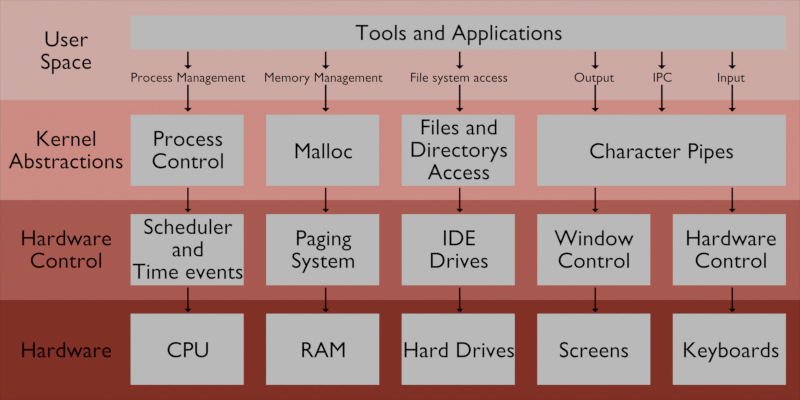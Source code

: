 # Source: Layers.blend  (saved by Blender 2.73.0; exported with 4.5.12 LTS)
import bpy
from mathutils import Matrix  # noqa: F401  (used for matrix-valued properties, if any)

bpy.ops.wm.read_factory_settings(use_empty=True)
scene = bpy.context.scene
scene.name = 'Scene'

# ---- collections
col_collection_1 = bpy.data.collections.new('Collection 1'); scene.collection.children.link(col_collection_1)
col_collection_1.hide_render = True
col_collection_1.hide_viewport = True
col_collection_10 = bpy.data.collections.new('Collection 10'); scene.collection.children.link(col_collection_10)

# ---- materials (node trees are filled in below, after node groups)
mat_aaatext = bpy.data.materials.new('AAATEXT')
mat_aaatext.alpha_threshold = 0.0
mat_aaatext.roughness = 0.5
mat_aaabase_004 = bpy.data.materials.new('AAABASE.004')
mat_aaabase_004.alpha_threshold = 0.0
mat_aaabase_004.roughness = 0.5
mat_aaabase_005 = bpy.data.materials.new('AAABASE.005')
mat_aaabase_005.alpha_threshold = 0.0
mat_aaabase_005.roughness = 0.5
mat_aaabase_006 = bpy.data.materials.new('AAABASE.006')
mat_aaabase_006.alpha_threshold = 0.0
mat_aaabase_006.roughness = 0.5
mat_aaabase_007 = bpy.data.materials.new('AAABASE.007')
mat_aaabase_007.alpha_threshold = 0.0
mat_aaabase_007.roughness = 0.5

# ---- material node trees
mat_aaatext.use_nodes = True; mat_aaatext.node_tree.nodes.clear()
_N = mat_aaatext.node_tree.nodes; _L = mat_aaatext.node_tree.links
n0 = _N.new('ShaderNodeOutputMaterial'); n0.name = 'Material Output'; n0.location = (300, 300)
n1 = _N.new('ShaderNodeBsdfDiffuse'); n1.name = 'Diffuse BSDF'; n1.location = (10, 300)
n1.inputs[0].default_value = (0.0, 0.0, 0.0, 1.0)
_L.new(n1.outputs[0], n0.inputs[0])
n0.is_active_output = True
mat_aaabase_004.use_nodes = True; mat_aaabase_004.node_tree.nodes.clear()
_N = mat_aaabase_004.node_tree.nodes; _L = mat_aaabase_004.node_tree.links
n0 = _N.new('ShaderNodeOutputMaterial'); n0.name = 'Material Output'; n0.location = (300, 300)
n1 = _N.new('ShaderNodeBsdfDiffuse'); n1.name = 'Diffuse BSDF'; n1.location = (10, 300)
n1.inputs[0].default_value = (1.0, 0.6514, 0.6105, 1.0)
_L.new(n1.outputs[0], n0.inputs[0])
n0.is_active_output = True
mat_aaabase_005.use_nodes = True; mat_aaabase_005.node_tree.nodes.clear()
_N = mat_aaabase_005.node_tree.nodes; _L = mat_aaabase_005.node_tree.links
n0 = _N.new('ShaderNodeOutputMaterial'); n0.name = 'Material Output'; n0.location = (300, 300)
n1 = _N.new('ShaderNodeBsdfDiffuse'); n1.name = 'Diffuse BSDF'; n1.location = (10, 300)
n1.inputs[0].default_value = (0.9911, 0.4287, 0.3763, 1.0)
_L.new(n1.outputs[0], n0.inputs[0])
n0.is_active_output = True
mat_aaabase_006.use_nodes = True; mat_aaabase_006.node_tree.nodes.clear()
_N = mat_aaabase_006.node_tree.nodes; _L = mat_aaabase_006.node_tree.links
n0 = _N.new('ShaderNodeOutputMaterial'); n0.name = 'Material Output'; n0.location = (300, 300)
n1 = _N.new('ShaderNodeBsdfDiffuse'); n1.name = 'Diffuse BSDF'; n1.location = (10, 300)
n1.inputs[0].default_value = (0.6445, 0.1651, 0.1301, 1.0)
_L.new(n1.outputs[0], n0.inputs[0])
n0.is_active_output = True
mat_aaabase_007.use_nodes = True; mat_aaabase_007.node_tree.nodes.clear()
_N = mat_aaabase_007.node_tree.nodes; _L = mat_aaabase_007.node_tree.links
n0 = _N.new('ShaderNodeOutputMaterial'); n0.name = 'Material Output'; n0.location = (300, 300)
n1 = _N.new('ShaderNodeBsdfDiffuse'); n1.name = 'Diffuse BSDF'; n1.location = (10, 300)
n1.inputs[0].default_value = (0.3613, 0.04817, 0.03071, 1.0)
_L.new(n1.outputs[0], n0.inputs[0])
n0.is_active_output = True

# ---- world
world_world = bpy.data.worlds.new('World'); scene.world = world_world
world_world.use_nodes = True; world_world.node_tree.nodes.clear()
_N = world_world.node_tree.nodes; _L = world_world.node_tree.links
n0 = _N.new('ShaderNodeOutputWorld'); n0.name = 'World Output'; n0.location = (300, 300)
n1 = _N.new('ShaderNodeBackground'); n1.name = 'Background'; n1.location = (10, 300)
n1.inputs[0].default_value = (1.0, 1.0, 1.0, 1.0)
n1.inputs[1].default_value = 0.0
_L.new(n1.outputs[0], n0.inputs[0])
n0.is_active_output = True
world_world.color = (0.05088, 0.05088, 0.05088)
world_world.use_sun_shadow = False
world_world.sun_shadow_jitter_overblur = 0.0
world_world.cycles.sampling_method = 'MANUAL'
world_world.cycles.sample_map_resolution = 256

# ---- cameras
cam_camera_001 = bpy.data.cameras.new('Camera.001')
cam_camera_001.type = 'ORTHO'
cam_camera_001.clip_end = 100.0
cam_camera_001.lens = 35.0
cam_camera_001.sensor_width = 32.0
cam_camera_001.sensor_height = 18.0
cam_camera_001.ortho_scale = 2.0
cam_camera_001.display_size = 2.0
cam_camera_001.dof.focus_distance = 0.0

# ---- meshes
me_wedge_024 = bpy.data.meshes.new('Wedge.024')
me_wedge_024.from_pydata([(-0.7243, -0.7243, 0.0), (0.2833, -0.7243, 0.0), (-0.7243, 0.2833, 0.0), (0.1394, -0.5804, 0.0), (-0.004589, -0.4364, 0.0), (-0.1046, -0.3364, 0.0), (-0.3364, -0.1046, 0.0), (-0.4364, -0.004589, 0.0), (-0.5804, 0.1394, 0.0), (2.73, 2.498, 0.0), (2.498, 2.73, 0.0)], [], [(0, 1, 3, 4, 5, 6, 7, 8, 2), (6, 5, 9, 10)])
me_wedge_024.materials.append(mat_aaatext)
me_wedge_024.use_remesh_preserve_volume = False
me_wedge_024.use_remesh_preserve_attributes = False
me_wedge_024.use_mirror_vertex_groups = False
me_wedge_024.update()
me_wedge_023 = bpy.data.meshes.new('Wedge.023')
me_wedge_023.from_pydata([(-0.7243, -0.7243, 0.0), (0.2833, -0.7243, 0.0), (-0.7243, 0.2833, 0.0), (0.1394, -0.5804, 0.0), (-0.004589, -0.4364, 0.0), (-0.1046, -0.3364, 0.0), (-0.3364, -0.1046, 0.0), (-0.4364, -0.004589, 0.0), (-0.5804, 0.1394, 0.0), (1.556, 1.324, 0.0), (1.324, 1.556, 0.0)], [], [(0, 1, 3, 4, 5, 6, 7, 8, 2), (6, 5, 9, 10)])
me_wedge_023.materials.append(mat_aaatext)
me_wedge_023.use_remesh_preserve_volume = False
me_wedge_023.use_remesh_preserve_attributes = False
me_wedge_023.use_mirror_vertex_groups = False
me_wedge_023.update()
me_wedge_022 = bpy.data.meshes.new('Wedge.022')
me_wedge_022.from_pydata([(-0.7243, -0.7243, 0.0), (0.2833, -0.7243, 0.0), (-0.7243, 0.2833, 0.0), (0.1394, -0.5804, 0.0), (-0.004589, -0.4364, 0.0), (-0.1046, -0.3364, 0.0), (-0.3364, -0.1046, 0.0), (-0.4364, -0.004589, 0.0), (-0.5804, 0.1394, 0.0), (1.556, 1.324, 0.0), (1.324, 1.556, 0.0)], [], [(0, 1, 3, 4, 5, 6, 7, 8, 2), (6, 5, 9, 10)])
me_wedge_022.materials.append(mat_aaatext)
me_wedge_022.use_remesh_preserve_volume = False
me_wedge_022.use_remesh_preserve_attributes = False
me_wedge_022.use_mirror_vertex_groups = False
me_wedge_022.update()
me_wedge_021 = bpy.data.meshes.new('Wedge.021')
me_wedge_021.from_pydata([(-0.7243, -0.7243, 0.0), (0.2833, -0.7243, 0.0), (-0.7243, 0.2833, 0.0), (0.1394, -0.5804, 0.0), (-0.004589, -0.4364, 0.0), (-0.1046, -0.3364, 0.0), (-0.3364, -0.1046, 0.0), (-0.4364, -0.004589, 0.0), (-0.5804, 0.1394, 0.0), (2.73, 2.498, 0.0), (2.498, 2.73, 0.0)], [], [(0, 1, 3, 4, 5, 6, 7, 8, 2), (6, 5, 9, 10)])
me_wedge_021.materials.append(mat_aaatext)
me_wedge_021.use_remesh_preserve_volume = False
me_wedge_021.use_remesh_preserve_attributes = False
me_wedge_021.use_mirror_vertex_groups = False
me_wedge_021.update()
me_wedge_020 = bpy.data.meshes.new('Wedge.020')
me_wedge_020.from_pydata([(-0.7243, -0.7243, 0.0), (0.2833, -0.7243, 0.0), (-0.7243, 0.2833, 0.0), (0.1394, -0.5804, 0.0), (-0.004589, -0.4364, 0.0), (-0.1046, -0.3364, 0.0), (-0.3364, -0.1046, 0.0), (-0.4364, -0.004589, 0.0), (-0.5804, 0.1394, 0.0), (2.73, 2.498, 0.0), (2.498, 2.73, 0.0)], [], [(0, 1, 3, 4, 5, 6, 7, 8, 2), (6, 5, 9, 10)])
me_wedge_020.materials.append(mat_aaatext)
me_wedge_020.use_remesh_preserve_volume = False
me_wedge_020.use_remesh_preserve_attributes = False
me_wedge_020.use_mirror_vertex_groups = False
me_wedge_020.update()
me_wedge_019 = bpy.data.meshes.new('Wedge.019')
me_wedge_019.from_pydata([(-0.7243, -0.7243, 0.0), (0.2833, -0.7243, 0.0), (-0.7243, 0.2833, 0.0), (0.1394, -0.5804, 0.0), (-0.004589, -0.4364, 0.0), (-0.1046, -0.3364, 0.0), (-0.3364, -0.1046, 0.0), (-0.4364, -0.004589, 0.0), (-0.5804, 0.1394, 0.0), (2.73, 2.498, 0.0), (2.498, 2.73, 0.0)], [], [(0, 1, 3, 4, 5, 6, 7, 8, 2), (6, 5, 9, 10)])
me_wedge_019.materials.append(mat_aaatext)
me_wedge_019.use_remesh_preserve_volume = False
me_wedge_019.use_remesh_preserve_attributes = False
me_wedge_019.use_mirror_vertex_groups = False
me_wedge_019.update()
me_wedge_018 = bpy.data.meshes.new('Wedge.018')
me_wedge_018.from_pydata([(-0.7243, -0.7243, 0.0), (0.2833, -0.7243, 0.0), (-0.7243, 0.2833, 0.0), (0.1394, -0.5804, 0.0), (-0.004589, -0.4364, 0.0), (-0.1046, -0.3364, 0.0), (-0.3364, -0.1046, 0.0), (-0.4364, -0.004589, 0.0), (-0.5804, 0.1394, 0.0), (2.73, 2.498, 0.0), (2.498, 2.73, 0.0)], [], [(0, 1, 3, 4, 5, 6, 7, 8, 2), (6, 5, 9, 10)])
me_wedge_018.materials.append(mat_aaatext)
me_wedge_018.use_remesh_preserve_volume = False
me_wedge_018.use_remesh_preserve_attributes = False
me_wedge_018.use_mirror_vertex_groups = False
me_wedge_018.update()
me_wedge_017 = bpy.data.meshes.new('Wedge.017')
me_wedge_017.from_pydata([(-0.7243, -0.7243, 0.0), (0.2833, -0.7243, 0.0), (-0.7243, 0.2833, 0.0), (0.1394, -0.5804, 0.0), (-0.004589, -0.4364, 0.0), (-0.1046, -0.3364, 0.0), (-0.3364, -0.1046, 0.0), (-0.4364, -0.004589, 0.0), (-0.5804, 0.1394, 0.0), (2.73, 2.498, 0.0), (2.498, 2.73, 0.0)], [], [(0, 1, 3, 4, 5, 6, 7, 8, 2), (6, 5, 9, 10)])
me_wedge_017.materials.append(mat_aaatext)
me_wedge_017.use_remesh_preserve_volume = False
me_wedge_017.use_remesh_preserve_attributes = False
me_wedge_017.use_mirror_vertex_groups = False
me_wedge_017.update()
me_wedge_016 = bpy.data.meshes.new('Wedge.016')
me_wedge_016.from_pydata([(-0.7243, -0.7243, 0.0), (0.2833, -0.7243, 0.0), (-0.7243, 0.2833, 0.0), (0.1394, -0.5804, 0.0), (-0.004589, -0.4364, 0.0), (-0.1046, -0.3364, 0.0), (-0.3364, -0.1046, 0.0), (-0.4364, -0.004589, 0.0), (-0.5804, 0.1394, 0.0), (2.73, 2.498, 0.0), (2.498, 2.73, 0.0)], [], [(0, 1, 3, 4, 5, 6, 7, 8, 2), (6, 5, 9, 10)])
me_wedge_016.materials.append(mat_aaatext)
me_wedge_016.use_remesh_preserve_volume = False
me_wedge_016.use_remesh_preserve_attributes = False
me_wedge_016.use_mirror_vertex_groups = False
me_wedge_016.update()
me_wedge_015 = bpy.data.meshes.new('Wedge.015')
me_wedge_015.from_pydata([(-0.7243, -0.7243, 0.0), (0.2833, -0.7243, 0.0), (-0.7243, 0.2833, 0.0), (0.1394, -0.5804, 0.0), (-0.004589, -0.4364, 0.0), (-0.1046, -0.3364, 0.0), (-0.3364, -0.1046, 0.0), (-0.4364, -0.004589, 0.0), (-0.5804, 0.1394, 0.0), (1.556, 1.324, 0.0), (1.324, 1.556, 0.0)], [], [(0, 1, 3, 4, 5, 6, 7, 8, 2), (6, 5, 9, 10)])
me_wedge_015.materials.append(mat_aaatext)
me_wedge_015.use_remesh_preserve_volume = False
me_wedge_015.use_remesh_preserve_attributes = False
me_wedge_015.use_mirror_vertex_groups = False
me_wedge_015.update()
me_wedge_014 = bpy.data.meshes.new('Wedge.014')
me_wedge_014.from_pydata([(-0.7243, -0.7243, 0.0), (0.2833, -0.7243, 0.0), (-0.7243, 0.2833, 0.0), (0.1394, -0.5804, 0.0), (-0.004589, -0.4364, 0.0), (-0.1046, -0.3364, 0.0), (-0.3364, -0.1046, 0.0), (-0.4364, -0.004589, 0.0), (-0.5804, 0.1394, 0.0), (1.556, 1.324, 0.0), (1.324, 1.556, 0.0)], [], [(0, 1, 3, 4, 5, 6, 7, 8, 2), (6, 5, 9, 10)])
me_wedge_014.materials.append(mat_aaatext)
me_wedge_014.use_remesh_preserve_volume = False
me_wedge_014.use_remesh_preserve_attributes = False
me_wedge_014.use_mirror_vertex_groups = False
me_wedge_014.update()
me_wedge_013 = bpy.data.meshes.new('Wedge.013')
me_wedge_013.from_pydata([(-0.7243, -0.7243, 0.0), (0.2833, -0.7243, 0.0), (-0.7243, 0.2833, 0.0), (0.1394, -0.5804, 0.0), (-0.004589, -0.4364, 0.0), (-0.1046, -0.3364, 0.0), (-0.3364, -0.1046, 0.0), (-0.4364, -0.004589, 0.0), (-0.5804, 0.1394, 0.0), (2.73, 2.498, 0.0), (2.498, 2.73, 0.0)], [], [(0, 1, 3, 4, 5, 6, 7, 8, 2), (6, 5, 9, 10)])
me_wedge_013.materials.append(mat_aaatext)
me_wedge_013.use_remesh_preserve_volume = False
me_wedge_013.use_remesh_preserve_attributes = False
me_wedge_013.use_mirror_vertex_groups = False
me_wedge_013.update()
me_wedge_012 = bpy.data.meshes.new('Wedge.012')
me_wedge_012.from_pydata([(-0.7243, -0.7243, 0.0), (0.2833, -0.7243, 0.0), (-0.7243, 0.2833, 0.0), (0.1394, -0.5804, 0.0), (-0.004589, -0.4364, 0.0), (-0.1046, -0.3364, 0.0), (-0.3364, -0.1046, 0.0), (-0.4364, -0.004589, 0.0), (-0.5804, 0.1394, 0.0), (2.73, 2.498, 0.0), (2.498, 2.73, 0.0)], [], [(0, 1, 3, 4, 5, 6, 7, 8, 2), (6, 5, 9, 10)])
me_wedge_012.materials.append(mat_aaatext)
me_wedge_012.use_remesh_preserve_volume = False
me_wedge_012.use_remesh_preserve_attributes = False
me_wedge_012.use_mirror_vertex_groups = False
me_wedge_012.update()
me_wedge_011 = bpy.data.meshes.new('Wedge.011')
me_wedge_011.from_pydata([(-0.7243, -0.7243, 0.0), (0.2833, -0.7243, 0.0), (-0.7243, 0.2833, 0.0), (0.1394, -0.5804, 0.0), (-0.004589, -0.4364, 0.0), (-0.1046, -0.3364, 0.0), (-0.3364, -0.1046, 0.0), (-0.4364, -0.004589, 0.0), (-0.5804, 0.1394, 0.0), (2.73, 2.498, 0.0), (2.498, 2.73, 0.0)], [], [(0, 1, 3, 4, 5, 6, 7, 8, 2), (6, 5, 9, 10)])
me_wedge_011.materials.append(mat_aaatext)
me_wedge_011.use_remesh_preserve_volume = False
me_wedge_011.use_remesh_preserve_attributes = False
me_wedge_011.use_mirror_vertex_groups = False
me_wedge_011.update()
me_wedge_010 = bpy.data.meshes.new('Wedge.010')
me_wedge_010.from_pydata([(-0.7243, -0.7243, 0.0), (0.2833, -0.7243, 0.0), (-0.7243, 0.2833, 0.0), (0.1394, -0.5804, 0.0), (-0.004589, -0.4364, 0.0), (-0.1046, -0.3364, 0.0), (-0.3364, -0.1046, 0.0), (-0.4364, -0.004589, 0.0), (-0.5804, 0.1394, 0.0), (2.73, 2.498, 0.0), (2.498, 2.73, 0.0)], [], [(0, 1, 3, 4, 5, 6, 7, 8, 2), (6, 5, 9, 10)])
me_wedge_010.materials.append(mat_aaatext)
me_wedge_010.use_remesh_preserve_volume = False
me_wedge_010.use_remesh_preserve_attributes = False
me_wedge_010.use_mirror_vertex_groups = False
me_wedge_010.update()
me_wedge_009 = bpy.data.meshes.new('Wedge.009')
me_wedge_009.from_pydata([(-0.7243, -0.7243, 0.0), (0.2833, -0.7243, 0.0), (-0.7243, 0.2833, 0.0), (0.1394, -0.5804, 0.0), (-0.004589, -0.4364, 0.0), (-0.1046, -0.3364, 0.0), (-0.3364, -0.1046, 0.0), (-0.4364, -0.004589, 0.0), (-0.5804, 0.1394, 0.0), (2.73, 2.498, 0.0), (2.498, 2.73, 0.0)], [], [(0, 1, 3, 4, 5, 6, 7, 8, 2), (6, 5, 9, 10)])
me_wedge_009.materials.append(mat_aaatext)
me_wedge_009.use_remesh_preserve_volume = False
me_wedge_009.use_remesh_preserve_attributes = False
me_wedge_009.use_mirror_vertex_groups = False
me_wedge_009.update()
me_wedge_008 = bpy.data.meshes.new('Wedge.008')
me_wedge_008.from_pydata([(-0.7243, -0.7243, 0.0), (0.2833, -0.7243, 0.0), (-0.7243, 0.2833, 0.0), (0.1394, -0.5804, 0.0), (-0.004589, -0.4364, 0.0), (-0.1046, -0.3364, 0.0), (-0.3364, -0.1046, 0.0), (-0.4364, -0.004589, 0.0), (-0.5804, 0.1394, 0.0), (2.73, 2.498, 0.0), (2.498, 2.73, 0.0)], [], [(0, 1, 3, 4, 5, 6, 7, 8, 2), (6, 5, 9, 10)])
me_wedge_008.materials.append(mat_aaatext)
me_wedge_008.use_remesh_preserve_volume = False
me_wedge_008.use_remesh_preserve_attributes = False
me_wedge_008.use_mirror_vertex_groups = False
me_wedge_008.update()
me_wedge_007 = bpy.data.meshes.new('Wedge.007')
me_wedge_007.from_pydata([(-0.7243, -0.7243, 0.0), (0.2833, -0.7243, 0.0), (-0.7243, 0.2833, 0.0), (0.1394, -0.5804, 0.0), (-0.004589, -0.4364, 0.0), (-0.1046, -0.3364, 0.0), (-0.3364, -0.1046, 0.0), (-0.4364, -0.004589, 0.0), (-0.5804, 0.1394, 0.0), (1.556, 1.324, 0.0), (1.324, 1.556, 0.0)], [], [(0, 1, 3, 4, 5, 6, 7, 8, 2), (6, 5, 9, 10)])
me_wedge_007.materials.append(mat_aaatext)
me_wedge_007.use_remesh_preserve_volume = False
me_wedge_007.use_remesh_preserve_attributes = False
me_wedge_007.use_mirror_vertex_groups = False
me_wedge_007.update()
me_wedge_006 = bpy.data.meshes.new('Wedge.006')
me_wedge_006.from_pydata([(-0.7243, -0.7243, 0.0), (0.2833, -0.7243, 0.0), (-0.7243, 0.2833, 0.0), (0.1394, -0.5804, 0.0), (-0.004589, -0.4364, 0.0), (-0.1046, -0.3364, 0.0), (-0.3364, -0.1046, 0.0), (-0.4364, -0.004589, 0.0), (-0.5804, 0.1394, 0.0), (1.556, 1.324, 0.0), (1.324, 1.556, 0.0)], [], [(0, 1, 3, 4, 5, 6, 7, 8, 2), (6, 5, 9, 10)])
me_wedge_006.materials.append(mat_aaatext)
me_wedge_006.use_remesh_preserve_volume = False
me_wedge_006.use_remesh_preserve_attributes = False
me_wedge_006.use_mirror_vertex_groups = False
me_wedge_006.update()
me_wedge_005 = bpy.data.meshes.new('Wedge.005')
me_wedge_005.from_pydata([(-0.7243, -0.7243, 0.0), (0.2833, -0.7243, 0.0), (-0.7243, 0.2833, 0.0), (0.1394, -0.5804, 0.0), (-0.004589, -0.4364, 0.0), (-0.1046, -0.3364, 0.0), (-0.3364, -0.1046, 0.0), (-0.4364, -0.004589, 0.0), (-0.5804, 0.1394, 0.0), (2.73, 2.498, 0.0), (2.498, 2.73, 0.0)], [], [(0, 1, 3, 4, 5, 6, 7, 8, 2), (6, 5, 9, 10)])
me_wedge_005.materials.append(mat_aaatext)
me_wedge_005.use_remesh_preserve_volume = False
me_wedge_005.use_remesh_preserve_attributes = False
me_wedge_005.use_mirror_vertex_groups = False
me_wedge_005.update()
me_wedge_004 = bpy.data.meshes.new('Wedge.004')
me_wedge_004.from_pydata([(-0.7243, -0.7243, 0.0), (0.2833, -0.7243, 0.0), (-0.7243, 0.2833, 0.0), (0.1394, -0.5804, 0.0), (-0.004589, -0.4364, 0.0), (-0.1046, -0.3364, 0.0), (-0.3364, -0.1046, 0.0), (-0.4364, -0.004589, 0.0), (-0.5804, 0.1394, 0.0), (2.73, 2.498, 0.0), (2.498, 2.73, 0.0)], [], [(0, 1, 3, 4, 5, 6, 7, 8, 2), (6, 5, 9, 10)])
me_wedge_004.materials.append(mat_aaatext)
me_wedge_004.use_remesh_preserve_volume = False
me_wedge_004.use_remesh_preserve_attributes = False
me_wedge_004.use_mirror_vertex_groups = False
me_wedge_004.update()
me_wedge_002 = bpy.data.meshes.new('Wedge.002')
me_wedge_002.from_pydata([(-0.7243, -0.7243, 0.0), (0.2833, -0.7243, 0.0), (-0.7243, 0.2833, 0.0), (0.1394, -0.5804, 0.0), (-0.004589, -0.4364, 0.0), (-0.1046, -0.3364, 0.0), (-0.3364, -0.1046, 0.0), (-0.4364, -0.004589, 0.0), (-0.5804, 0.1394, 0.0), (2.73, 2.498, 0.0), (2.498, 2.73, 0.0)], [], [(0, 1, 3, 4, 5, 6, 7, 8, 2), (6, 5, 9, 10)])
me_wedge_002.materials.append(mat_aaatext)
me_wedge_002.use_remesh_preserve_volume = False
me_wedge_002.use_remesh_preserve_attributes = False
me_wedge_002.use_mirror_vertex_groups = False
me_wedge_002.update()
me_plane_003 = bpy.data.meshes.new('Plane.003')
me_plane_003.from_pydata([(-5.8, -5.2, 0.0), (-3.8, -5.2, 0.0), (-5.8, -3.2, 0.0), (-3.8, -3.2, 0.0), (-5.8, -2.4, 0.0), (-3.8, -2.4, 0.0), (-5.8, -0.4, 0.0), (-3.8, -0.4, 0.0), (-5.8, 0.4, 0.0), (-3.8, 0.4, 0.0), (-5.8, 2.4, 0.0), (-3.8, 2.4, 0.0), (-5.8, 4.237, 0.0), (-3.8, 4.237, 0.0), (-5.8, 5.2, 0.0), (-3.8, 5.2, 0.0), (-3.4, -5.2, 0.0), (-1.4, -5.2, 0.0), (-3.4, -3.2, 0.0), (-1.4, -3.2, 0.0), (-3.4, -2.4, 0.0), (-1.4, -2.4, 0.0), (-3.4, -0.4, 0.0), (-1.4, -0.4, 0.0), (-3.4, 0.4, 0.0), (-1.4, 0.4, 0.0), (-3.4, 2.4, 0.0), (-1.4, 2.4, 0.0), (-3.4, 4.237, 0.0), (-1.4, 4.237, 0.0), (-3.4, 5.2, 0.0), (-1.4, 5.2, 0.0), (-1.0, -5.2, 0.0), (1.0, -5.2, 0.0), (-1.0, -3.2, 0.0), (1.0, -3.2, 0.0), (-1.0, -2.4, 0.0), (1.0, -2.4, 0.0), (-1.0, -0.4, 0.0), (1.0, -0.4, 0.0), (-1.0, 0.4, 0.0), (1.0, 0.4, 0.0), (-1.0, 2.4, 0.0), (1.0, 2.4, 0.0), (-1.0, 4.237, 0.0), (1.0, 4.237, 0.0), (-1.0, 5.2, 0.0), (1.0, 5.2, 0.0), (1.4, -5.2, 0.0), (3.4, -5.2, 0.0), (1.4, -3.2, 0.0), (3.4, -3.2, 0.0), (1.4, -2.4, 0.0), (3.4, -2.4, 0.0), (1.4, -0.4, 0.0), (3.4, -0.4, 0.0), (1.4, 0.4, 0.0), (3.4, 0.4, 0.0), (1.4, 2.4, 0.0), (3.4, 2.4, 0.0), (1.4, 4.237, 0.0), (3.4, 4.237, 0.0), (1.4, 5.2, 0.0), (3.4, 5.2, 0.0), (3.8, -5.2, 0.0), (5.8, -5.2, 0.0), (3.8, -3.2, 0.0), (5.8, -3.2, 0.0), (3.8, -2.4, 0.0), (5.8, -2.4, 0.0), (3.8, -0.4, 0.0), (5.8, -0.4, 0.0), (3.8, 0.4, 0.0), (5.8, 0.4, 0.0), (3.8, 2.4, 0.0), (5.8, 2.4, 0.0), (3.8, 4.237, 0.0), (5.8, 4.237, 0.0), (3.8, 5.2, 0.0), (5.8, 5.2, 0.0)], [], [(0, 1, 3, 2), (4, 5, 7, 6), (8, 9, 11, 10), (12, 13, 15, 14), (16, 17, 19, 18), (20, 21, 23, 22), (24, 25, 27, 26), (28, 29, 31, 30), (32, 33, 35, 34), (36, 37, 39, 38), (40, 41, 43, 42), (44, 45, 47, 46), (48, 49, 51, 50), (52, 53, 55, 54), (56, 57, 59, 58), (60, 61, 63, 62), (64, 65, 67, 66), (68, 69, 71, 70), (72, 73, 75, 74), (76, 77, 79, 78), (13, 28, 30, 15), (29, 44, 46, 31), (45, 60, 62, 47), (61, 76, 78, 63), (57, 72, 74, 59)])
me_plane_003.use_remesh_preserve_volume = False
me_plane_003.use_remesh_preserve_attributes = False
me_plane_003.use_mirror_vertex_groups = False
me_plane_003.update()
me_plane_001 = bpy.data.meshes.new('Plane.001')
me_plane_001.from_pydata([(-1.0, -1.0, 0.0), (1.0, -1.0, 0.0), (-1.0, 1.0, 0.0), (1.0, 1.0, 0.0), (-1.0, 0.5, 0.0), (-1.0, 0.0, 0.0), (-1.0, -0.5, 0.0), (-0.5, -1.0, 0.0), (0.0, -1.0, 0.0), (0.5, -1.0, 0.0), (1.0, -0.5, 0.0), (1.0, 0.0, 0.0), (1.0, 0.5, 0.0), (0.5, 1.0, 0.0), (0.0, 1.0, 0.0), (-0.5, 1.0, 0.0), (-0.5, -0.5, 0.0), (-0.5, 0.0, 0.0), (-0.5, 0.5, 0.0), (0.0, -0.5, 0.0), (0.0, 0.0, 0.0), (0.0, 0.5, 0.0), (0.5, -0.5, 0.0), (0.5, 0.0, 0.0), (0.5, 0.5, 0.0)], [], [(24, 12, 3, 13), (4, 18, 15, 2), (18, 21, 14, 15), (21, 24, 13, 14), (0, 7, 16, 6), (6, 16, 17, 5), (5, 17, 18, 4), (7, 8, 19, 16), (16, 19, 20, 17), (17, 20, 21, 18), (8, 9, 22, 19), (19, 22, 23, 20), (20, 23, 24, 21), (9, 1, 10, 22), (22, 10, 11, 23), (23, 11, 12, 24)])
me_plane_001.polygons.foreach_set('material_index', [0, 0, 0, 0, 3, 2, 1, 3, 2, 1, 3, 2, 1, 3, 2, 1])
me_plane_001.materials.append(mat_aaabase_004)
me_plane_001.materials.append(mat_aaabase_005)
me_plane_001.materials.append(mat_aaabase_006)
me_plane_001.materials.append(mat_aaabase_007)
me_plane_001.use_remesh_preserve_volume = False
me_plane_001.use_remesh_preserve_attributes = False
me_plane_001.use_mirror_vertex_groups = False
me_plane_001.update()

# ---- curves / text
txt_text_031 = bpy.data.curves.new('Text.031', 'FONT')
txt_text_031.dimensions = '2D'
txt_text_031.body = 'IPC'
txt_text_031.materials.append(mat_aaatext)
txt_text_031.use_path_clamp = True
txt_text_031.bevel_resolution = 0
txt_text_031.align_x = 'CENTER'
txt_text_030 = bpy.data.curves.new('Text.030', 'FONT')
txt_text_030.dimensions = '2D'
txt_text_030.body = 'Process Management'
txt_text_030.materials.append(mat_aaatext)
txt_text_030.use_path_clamp = True
txt_text_030.bevel_resolution = 0
txt_text_030.align_x = 'CENTER'
txt_text_029 = bpy.data.curves.new('Text.029', 'FONT')
txt_text_029.dimensions = '2D'
txt_text_029.body = 'Memory Management'
txt_text_029.materials.append(mat_aaatext)
txt_text_029.use_path_clamp = True
txt_text_029.bevel_resolution = 0
txt_text_029.align_x = 'CENTER'
txt_text_028 = bpy.data.curves.new('Text.028', 'FONT')
txt_text_028.dimensions = '2D'
txt_text_028.body = 'File system access'
txt_text_028.materials.append(mat_aaatext)
txt_text_028.use_path_clamp = True
txt_text_028.bevel_resolution = 0
txt_text_028.align_x = 'CENTER'
txt_text_027 = bpy.data.curves.new('Text.027', 'FONT')
txt_text_027.dimensions = '2D'
txt_text_027.body = 'Output'
txt_text_027.materials.append(mat_aaatext)
txt_text_027.use_path_clamp = True
txt_text_027.bevel_resolution = 0
txt_text_027.align_x = 'CENTER'
txt_text_026 = bpy.data.curves.new('Text.026', 'FONT')
txt_text_026.dimensions = '2D'
txt_text_026.body = 'Input'
txt_text_026.materials.append(mat_aaatext)
txt_text_026.use_path_clamp = True
txt_text_026.bevel_resolution = 0
txt_text_026.align_x = 'CENTER'
txt_text_025 = bpy.data.curves.new('Text.025', 'FONT')
txt_text_025.dimensions = '2D'
txt_text_025.body = 'Character Pipes'
txt_text_025.materials.append(mat_aaatext)
txt_text_025.use_path_clamp = True
txt_text_025.bevel_resolution = 0
txt_text_025.align_x = 'CENTER'
txt_text_024 = bpy.data.curves.new('Text.024', 'FONT')
txt_text_024.dimensions = '2D'
txt_text_024.body = 'Hardware\nControl'
txt_text_024.materials.append(mat_aaatext)
txt_text_024.use_path_clamp = True
txt_text_024.bevel_resolution = 0
txt_text_024.align_x = 'CENTER'
txt_text_023 = bpy.data.curves.new('Text.023', 'FONT')
txt_text_023.dimensions = '2D'
txt_text_023.body = 'Keyboards'
txt_text_023.materials.append(mat_aaatext)
txt_text_023.use_path_clamp = True
txt_text_023.bevel_resolution = 0
txt_text_023.align_x = 'CENTER'
txt_text_020 = bpy.data.curves.new('Text.020', 'FONT')
txt_text_020.dimensions = '2D'
txt_text_020.body = 'Screens'
txt_text_020.materials.append(mat_aaatext)
txt_text_020.use_path_clamp = True
txt_text_020.bevel_resolution = 0
txt_text_020.align_x = 'CENTER'
txt_text_019 = bpy.data.curves.new('Text.019', 'FONT')
txt_text_019.dimensions = '2D'
txt_text_019.body = 'Window\nControl'
txt_text_019.materials.append(mat_aaatext)
txt_text_019.use_path_clamp = True
txt_text_019.bevel_resolution = 0
txt_text_019.align_x = 'CENTER'
txt_text_017 = bpy.data.curves.new('Text.017', 'FONT')
txt_text_017.dimensions = '2D'
txt_text_017.body = 'Files and\nDirectorys\nAccess'
txt_text_017.materials.append(mat_aaatext)
txt_text_017.use_path_clamp = True
txt_text_017.bevel_resolution = 0
txt_text_017.align_x = 'CENTER'
txt_text_016 = bpy.data.curves.new('Text.016', 'FONT')
txt_text_016.dimensions = '2D'
txt_text_016.body = 'IDE\nDrives'
txt_text_016.materials.append(mat_aaatext)
txt_text_016.use_path_clamp = True
txt_text_016.bevel_resolution = 0
txt_text_016.align_x = 'CENTER'
txt_text_015 = bpy.data.curves.new('Text.015', 'FONT')
txt_text_015.dimensions = '2D'
txt_text_015.body = 'Hard Drives'
txt_text_015.materials.append(mat_aaatext)
txt_text_015.use_path_clamp = True
txt_text_015.bevel_resolution = 0
txt_text_015.align_x = 'CENTER'
txt_text_014 = bpy.data.curves.new('Text.014', 'FONT')
txt_text_014.dimensions = '2D'
txt_text_014.body = 'Tools and Applications'
txt_text_014.materials.append(mat_aaatext)
txt_text_014.use_path_clamp = True
txt_text_014.bevel_resolution = 0
txt_text_014.align_x = 'CENTER'
txt_text_012 = bpy.data.curves.new('Text.012', 'FONT')
txt_text_012.dimensions = '2D'
txt_text_012.body = 'RAM'
txt_text_012.materials.append(mat_aaatext)
txt_text_012.use_path_clamp = True
txt_text_012.bevel_resolution = 0
txt_text_012.align_x = 'CENTER'
txt_text_011 = bpy.data.curves.new('Text.011', 'FONT')
txt_text_011.dimensions = '2D'
txt_text_011.body = 'Paging\nSystem'
txt_text_011.materials.append(mat_aaatext)
txt_text_011.use_path_clamp = True
txt_text_011.bevel_resolution = 0
txt_text_011.align_x = 'CENTER'
txt_text_010 = bpy.data.curves.new('Text.010', 'FONT')
txt_text_010.dimensions = '2D'
txt_text_010.body = 'Malloc'
txt_text_010.materials.append(mat_aaatext)
txt_text_010.use_path_clamp = True
txt_text_010.bevel_resolution = 0
txt_text_010.align_x = 'CENTER'
txt_text_009 = bpy.data.curves.new('Text.009', 'FONT')
txt_text_009.dimensions = '2D'
txt_text_009.body = 'Process\nControl'
txt_text_009.materials.append(mat_aaatext)
txt_text_009.use_path_clamp = True
txt_text_009.bevel_resolution = 0
txt_text_009.align_x = 'CENTER'
txt_text_008 = bpy.data.curves.new('Text.008', 'FONT')
txt_text_008.dimensions = '2D'
txt_text_008.body = 'Scheduler\nand\nTime events'
txt_text_008.materials.append(mat_aaatext)
txt_text_008.use_path_clamp = True
txt_text_008.bevel_resolution = 0
txt_text_008.align_x = 'CENTER'
txt_text_007 = bpy.data.curves.new('Text.007', 'FONT')
txt_text_007.dimensions = '2D'
txt_text_007.body = 'CPU'
txt_text_007.materials.append(mat_aaatext)
txt_text_007.use_path_clamp = True
txt_text_007.bevel_resolution = 0
txt_text_007.align_x = 'CENTER'
txt_text_005 = bpy.data.curves.new('Text.005', 'FONT')
txt_text_005.dimensions = '2D'
txt_text_005.body = 'User\nSpace'
txt_text_005.materials.append(mat_aaatext)
txt_text_005.use_path_clamp = True
txt_text_005.bevel_resolution = 0
txt_text_005.align_x = 'CENTER'
txt_text_004 = bpy.data.curves.new('Text.004', 'FONT')
txt_text_004.dimensions = '2D'
txt_text_004.body = 'Hardware'
txt_text_004.materials.append(mat_aaatext)
txt_text_004.use_path_clamp = True
txt_text_004.bevel_resolution = 0
txt_text_004.align_x = 'CENTER'
txt_text_003 = bpy.data.curves.new('Text.003', 'FONT')
txt_text_003.dimensions = '2D'
txt_text_003.body = 'Hardware\nControl'
txt_text_003.materials.append(mat_aaatext)
txt_text_003.use_path_clamp = True
txt_text_003.bevel_resolution = 0
txt_text_003.align_x = 'CENTER'
txt_text = bpy.data.curves.new('Text', 'FONT')
txt_text.dimensions = '2D'
txt_text.body = 'Kernel\nAbstractions'
txt_text.materials.append(mat_aaatext)
txt_text.use_path_clamp = True
txt_text.bevel_resolution = 0
txt_text.align_x = 'CENTER'

# ---- objects
ob_camera = bpy.data.objects.new('Camera', cam_camera_001)
ob_wedge_021 = bpy.data.objects.new('Wedge.021', me_wedge_024)
ob_wedge_020 = bpy.data.objects.new('Wedge.020', me_wedge_023)
ob_wedge_019 = bpy.data.objects.new('Wedge.019', me_wedge_022)
ob_wedge_018 = bpy.data.objects.new('Wedge.018', me_wedge_021)
ob_wedge_017 = bpy.data.objects.new('Wedge.017', me_wedge_020)
ob_wedge_016 = bpy.data.objects.new('Wedge.016', me_wedge_019)
ob_wedge_015 = bpy.data.objects.new('Wedge.015', me_wedge_018)
ob_wedge_014 = bpy.data.objects.new('Wedge.014', me_wedge_017)
ob_wedge_013 = bpy.data.objects.new('Wedge.013', me_wedge_016)
ob_wedge_012 = bpy.data.objects.new('Wedge.012', me_wedge_015)
ob_wedge_011 = bpy.data.objects.new('Wedge.011', me_wedge_014)
ob_wedge_010 = bpy.data.objects.new('Wedge.010', me_wedge_013)
ob_wedge_009 = bpy.data.objects.new('Wedge.009', me_wedge_012)
ob_wedge_008 = bpy.data.objects.new('Wedge.008', me_wedge_011)
ob_wedge_007 = bpy.data.objects.new('Wedge.007', me_wedge_010)
ob_wedge_006 = bpy.data.objects.new('Wedge.006', me_wedge_009)
ob_wedge_005 = bpy.data.objects.new('Wedge.005', me_wedge_008)
ob_wedge_004 = bpy.data.objects.new('Wedge.004', me_wedge_007)
ob_wedge_003 = bpy.data.objects.new('Wedge.003', me_wedge_006)
ob_wedge_001 = bpy.data.objects.new('Wedge.001', me_wedge_005)
ob_wedge_000 = bpy.data.objects.new('Wedge.000', me_wedge_004)
ob_wedge_002 = bpy.data.objects.new('Wedge.002', me_wedge_002)
ob_text_024 = bpy.data.objects.new('Text.024', txt_text_031)
ob_text_020 = bpy.data.objects.new('Text.020', txt_text_030)
ob_text_019 = bpy.data.objects.new('Text.019', txt_text_029)
ob_text_016 = bpy.data.objects.new('Text.016', txt_text_028)
ob_text_011 = bpy.data.objects.new('Text.011', txt_text_027)
ob_text_004 = bpy.data.objects.new('Text.004', txt_text_026)
ob_text_023 = bpy.data.objects.new('Text.023', txt_text_025)
ob_text_022 = bpy.data.objects.new('Text.022', txt_text_024)
ob_text_021 = bpy.data.objects.new('Text.021', txt_text_023)
ob_text_018 = bpy.data.objects.new('Text.018', txt_text_020)
ob_text_017 = bpy.data.objects.new('Text.017', txt_text_019)
ob_text_015 = bpy.data.objects.new('Text.015', txt_text_017)
ob_text_014 = bpy.data.objects.new('Text.014', txt_text_016)
ob_text_013 = bpy.data.objects.new('Text.013', txt_text_015)
ob_text_012 = bpy.data.objects.new('Text.012', txt_text_014)
ob_text_010 = bpy.data.objects.new('Text.010', txt_text_012)
ob_text_009 = bpy.data.objects.new('Text.009', txt_text_011)
ob_text_008 = bpy.data.objects.new('Text.008', txt_text_010)
ob_text_007 = bpy.data.objects.new('Text.007', txt_text_009)
ob_text_006 = bpy.data.objects.new('Text.006', txt_text_008)
ob_text_005 = bpy.data.objects.new('Text.005', txt_text_007)
ob_text_003 = bpy.data.objects.new('Text.003', txt_text_005)
ob_text_002 = bpy.data.objects.new('Text.002', txt_text_004)
ob_text_001 = bpy.data.objects.new('Text.001', txt_text_003)
ob_text = bpy.data.objects.new('Text', txt_text)
ob_plane_001 = bpy.data.objects.new('Plane.001', me_plane_003)
ob_plane = bpy.data.objects.new('Plane', me_plane_001)

# ---- transforms, parenting, visibility, modifiers, constraints
ob_camera.location = (0.0, 0.0, 87.87)
ob_camera.lineart.crease_threshold = 0.0
ob_wedge_021.location = (0.6546, 0.235, 3.675)
ob_wedge_021.rotation_euler = (0.0, -0.0, 0.7854)
ob_wedge_021.scale = (0.01447, 0.01447, 0.01447)
ob_wedge_021.lineart.crease_threshold = 0.0
ob_wedge_020.location = (0.6546, 0.3416, 3.675)
ob_wedge_020.rotation_euler = (0.0, -0.0, 0.7854)
ob_wedge_020.scale = (0.01447, 0.01447, 0.01447)
ob_wedge_020.lineart.crease_threshold = 0.0
ob_wedge_019.location = (0.8306, 0.3416, 3.675)
ob_wedge_019.rotation_euler = (0.0, -0.0, 0.7854)
ob_wedge_019.scale = (0.01447, 0.01447, 0.01447)
ob_wedge_019.lineart.crease_threshold = 0.0
ob_wedge_018.location = (0.8306, -0.2675, 3.675)
ob_wedge_018.rotation_euler = (0.0, -0.0, 0.7854)
ob_wedge_018.scale = (0.01322, 0.01322, 0.01322)
ob_wedge_018.lineart.crease_threshold = 0.0
ob_wedge_017.location = (0.8306, -0.01783, 3.675)
ob_wedge_017.rotation_euler = (0.0, -0.0, 0.7854)
ob_wedge_017.scale = (0.01322, 0.01322, 0.01322)
ob_wedge_017.lineart.crease_threshold = 0.0
ob_wedge_016.location = (0.8306, 0.235, 3.675)
ob_wedge_016.rotation_euler = (0.0, -0.0, 0.7854)
ob_wedge_016.scale = (0.01447, 0.01447, 0.01447)
ob_wedge_016.lineart.crease_threshold = 0.0
ob_wedge_015.location = (0.4881, 0.235, 3.675)
ob_wedge_015.rotation_euler = (0.0, -0.0, 0.7854)
ob_wedge_015.scale = (0.01447, 0.01447, 0.01447)
ob_wedge_015.lineart.crease_threshold = 0.0
ob_wedge_014.location = (0.4881, -0.01783, 3.675)
ob_wedge_014.rotation_euler = (0.0, -0.0, 0.7854)
ob_wedge_014.scale = (0.01322, 0.01322, 0.01322)
ob_wedge_014.lineart.crease_threshold = 0.0
ob_wedge_013.location = (0.4881, -0.2675, 3.675)
ob_wedge_013.rotation_euler = (0.0, -0.0, 0.7854)
ob_wedge_013.scale = (0.01322, 0.01322, 0.01322)
ob_wedge_013.lineart.crease_threshold = 0.0
ob_wedge_012.location = (0.4881, 0.3416, 3.675)
ob_wedge_012.rotation_euler = (0.0, -0.0, 0.7854)
ob_wedge_012.scale = (0.01447, 0.01447, 0.01447)
ob_wedge_012.lineart.crease_threshold = 0.0
ob_wedge_011.location = (0.1493, 0.3416, 3.675)
ob_wedge_011.rotation_euler = (0.0, -0.0, 0.7854)
ob_wedge_011.scale = (0.01447, 0.01447, 0.01447)
ob_wedge_011.lineart.crease_threshold = 0.0
ob_wedge_010.location = (0.1493, -0.2675, 3.675)
ob_wedge_010.rotation_euler = (0.0, -0.0, 0.7854)
ob_wedge_010.scale = (0.01322, 0.01322, 0.01322)
ob_wedge_010.lineart.crease_threshold = 0.0
ob_wedge_009.location = (0.1493, -0.01783, 3.675)
ob_wedge_009.rotation_euler = (0.0, -0.0, 0.7854)
ob_wedge_009.scale = (0.01322, 0.01322, 0.01322)
ob_wedge_009.lineart.crease_threshold = 0.0
ob_wedge_008.location = (0.1493, 0.235, 3.675)
ob_wedge_008.rotation_euler = (0.0, -0.0, 0.7854)
ob_wedge_008.scale = (0.01447, 0.01447, 0.01447)
ob_wedge_008.lineart.crease_threshold = 0.0
ob_wedge_007.location = (-0.1858, 0.235, 3.675)
ob_wedge_007.rotation_euler = (0.0, -0.0, 0.7854)
ob_wedge_007.scale = (0.01447, 0.01447, 0.01447)
ob_wedge_007.lineart.crease_threshold = 0.0
ob_wedge_006.location = (-0.1858, -0.01783, 3.675)
ob_wedge_006.rotation_euler = (0.0, -0.0, 0.7854)
ob_wedge_006.scale = (0.01322, 0.01322, 0.01322)
ob_wedge_006.lineart.crease_threshold = 0.0
ob_wedge_005.location = (-0.1858, -0.2675, 3.675)
ob_wedge_005.rotation_euler = (0.0, -0.0, 0.7854)
ob_wedge_005.scale = (0.01322, 0.01322, 0.01322)
ob_wedge_005.lineart.crease_threshold = 0.0
ob_wedge_004.location = (-0.1858, 0.3416, 3.675)
ob_wedge_004.rotation_euler = (0.0, -0.0, 0.7854)
ob_wedge_004.scale = (0.01447, 0.01447, 0.01447)
ob_wedge_004.lineart.crease_threshold = 0.0
ob_wedge_003.location = (-0.5302, 0.3416, 3.675)
ob_wedge_003.rotation_euler = (0.0, -0.0, 0.7854)
ob_wedge_003.scale = (0.01447, 0.01447, 0.01447)
ob_wedge_003.lineart.crease_threshold = 0.0
ob_wedge_001.location = (-0.5302, -0.2675, 3.675)
ob_wedge_001.rotation_euler = (0.0, -0.0, 0.7854)
ob_wedge_001.scale = (0.01322, 0.01322, 0.01322)
ob_wedge_001.lineart.crease_threshold = 0.0
ob_wedge_000.location = (-0.5302, -0.01783, 3.675)
ob_wedge_000.rotation_euler = (0.0, -0.0, 0.7854)
ob_wedge_000.scale = (0.01322, 0.01322, 0.01322)
ob_wedge_000.lineart.crease_threshold = 0.0
ob_wedge_002.location = (-0.5302, 0.235, 3.675)
ob_wedge_002.rotation_euler = (0.0, -0.0, 0.7854)
ob_wedge_002.scale = (0.01447, 0.01447, 0.01447)
ob_wedge_002.lineart.crease_threshold = 0.0
ob_text_024.location = (0.6561, 0.2955, 2.675)
ob_text_024.scale = (0.0336, 0.0336, 0.0336)
ob_text_024.lineart.crease_threshold = 0.0
ob_text_020.location = (-0.5302, 0.2955, 2.675)
ob_text_020.scale = (0.0336, 0.0336, 0.0336)
ob_text_020.lineart.crease_threshold = 0.0
ob_text_019.location = (-0.1917, 0.2955, 2.675)
ob_text_019.scale = (0.0336, 0.0336, 0.0336)
ob_text_019.lineart.crease_threshold = 0.0
ob_text_016.location = (0.1472, 0.2955, 2.675)
ob_text_016.scale = (0.0336, 0.0336, 0.0336)
ob_text_016.lineart.crease_threshold = 0.0
ob_text_011.location = (0.4849, 0.2955, 2.675)
ob_text_011.scale = (0.0336, 0.0336, 0.0336)
ob_text_011.lineart.crease_threshold = 0.0
ob_text_004.location = (0.8273, 0.2955, 2.675)
ob_text_004.scale = (0.0336, 0.0336, 0.0336)
ob_text_004.lineart.crease_threshold = 0.0
ob_text_023.location = (0.6538, 0.104, 2.675)
ob_text_023.scale = (0.056, 0.056, 0.056)
ob_text_023.lineart.crease_threshold = 0.0
ob_text_022.location = (0.8273, -0.1137, 2.675)
ob_text_022.scale = (0.056, 0.056, 0.056)
ob_text_022.lineart.crease_threshold = 0.0
ob_text_021.location = (0.8273, -0.3934, 2.675)
ob_text_021.scale = (0.056, 0.056, 0.056)
ob_text_021.lineart.crease_threshold = 0.0
ob_text_018.location = (0.4849, -0.3934, 2.675)
ob_text_018.scale = (0.056, 0.056, 0.056)
ob_text_018.lineart.crease_threshold = 0.0
ob_text_017.location = (0.4849, -0.1137, 2.675)
ob_text_017.scale = (0.056, 0.056, 0.056)
ob_text_017.lineart.crease_threshold = 0.0
ob_text_015.location = (0.1472, 0.1636, 2.675)
ob_text_015.scale = (0.056, 0.056, 0.056)
ob_text_015.lineart.crease_threshold = 0.0
ob_text_014.location = (0.1472, -0.1137, 2.675)
ob_text_014.scale = (0.056, 0.056, 0.056)
ob_text_014.lineart.crease_threshold = 0.0
ob_text_013.location = (0.1472, -0.3934, 2.675)
ob_text_013.scale = (0.056, 0.056, 0.056)
ob_text_013.lineart.crease_threshold = 0.0
ob_text_012.location = (0.1472, 0.3999, 2.675)
ob_text_012.scale = (0.056, 0.056, 0.056)
ob_text_012.lineart.crease_threshold = 0.0
ob_text_010.location = (-0.1917, -0.3934, 2.675)
ob_text_010.scale = (0.056, 0.056, 0.056)
ob_text_010.lineart.crease_threshold = 0.0
ob_text_009.location = (-0.1917, -0.1137, 2.675)
ob_text_009.scale = (0.056, 0.056, 0.056)
ob_text_009.lineart.crease_threshold = 0.0
ob_text_008.location = (-0.1917, 0.104, 2.675)
ob_text_008.scale = (0.056, 0.056, 0.056)
ob_text_008.lineart.crease_threshold = 0.0
ob_text_007.location = (-0.5302, 0.135, 2.675)
ob_text_007.scale = (0.056, 0.056, 0.056)
ob_text_007.lineart.crease_threshold = 0.0
ob_text_006.location = (-0.5302, -0.08511, 2.675)
ob_text_006.scale = (0.056, 0.056, 0.056)
ob_text_006.lineart.crease_threshold = 0.0
ob_text_005.location = (-0.5302, -0.3934, 2.675)
ob_text_005.scale = (0.056, 0.056, 0.056)
ob_text_005.lineart.crease_threshold = 0.0
ob_text_003.location = (-0.8347, 0.3837, 2.675)
ob_text_003.scale = (0.056, 0.056, 0.056)
ob_text_003.lineart.crease_threshold = 0.0
ob_text_002.location = (-0.8347, -0.3934, 2.675)
ob_text_002.scale = (0.056, 0.056, 0.056)
ob_text_002.lineart.crease_threshold = 0.0
ob_text_001.location = (-0.8347, -0.1137, 2.675)
ob_text_001.scale = (0.056, 0.056, 0.056)
ob_text_001.lineart.crease_threshold = 0.0
ob_text.location = (-0.8347, 0.135, 2.675)
ob_text.scale = (0.056, 0.056, 0.056)
ob_text.lineart.crease_threshold = 0.0
ob_plane_001.location = (0.1456, 0.0, 1.675)
ob_plane_001.scale = (0.1412, 0.08882, 1.0)
ob_plane_001.lineart.crease_threshold = 0.0
ob_plane.location = (0.0, 0.0, 0.0)
ob_plane.scale = (1.0, 0.5, 1.0)
ob_plane.lineart.crease_threshold = 0.0

# ---- collection membership
col_collection_1.objects.link(ob_camera)
col_collection_10.objects.link(ob_wedge_021)
col_collection_10.objects.link(ob_wedge_020)
col_collection_10.objects.link(ob_wedge_019)
col_collection_10.objects.link(ob_wedge_018)
col_collection_10.objects.link(ob_wedge_017)
col_collection_10.objects.link(ob_wedge_016)
col_collection_10.objects.link(ob_wedge_015)
col_collection_10.objects.link(ob_wedge_014)
col_collection_10.objects.link(ob_wedge_013)
col_collection_10.objects.link(ob_wedge_012)
col_collection_10.objects.link(ob_wedge_011)
col_collection_10.objects.link(ob_wedge_010)
col_collection_10.objects.link(ob_wedge_009)
col_collection_10.objects.link(ob_wedge_008)
col_collection_10.objects.link(ob_wedge_007)
col_collection_10.objects.link(ob_wedge_006)
col_collection_10.objects.link(ob_wedge_005)
col_collection_10.objects.link(ob_wedge_004)
col_collection_10.objects.link(ob_wedge_003)
col_collection_10.objects.link(ob_wedge_001)
col_collection_10.objects.link(ob_wedge_000)
col_collection_10.objects.link(ob_wedge_002)
col_collection_10.objects.link(ob_text_024)
col_collection_10.objects.link(ob_text_020)
col_collection_10.objects.link(ob_text_019)
col_collection_10.objects.link(ob_text_016)
col_collection_10.objects.link(ob_text_011)
col_collection_10.objects.link(ob_text_004)
col_collection_10.objects.link(ob_text_023)
col_collection_10.objects.link(ob_text_022)
col_collection_10.objects.link(ob_text_021)
col_collection_10.objects.link(ob_text_018)
col_collection_10.objects.link(ob_text_017)
col_collection_10.objects.link(ob_text_015)
col_collection_10.objects.link(ob_text_014)
col_collection_10.objects.link(ob_text_013)
col_collection_10.objects.link(ob_text_012)
col_collection_10.objects.link(ob_text_010)
col_collection_10.objects.link(ob_text_009)
col_collection_10.objects.link(ob_text_008)
col_collection_10.objects.link(ob_text_007)
col_collection_10.objects.link(ob_text_006)
col_collection_10.objects.link(ob_text_005)
col_collection_10.objects.link(ob_text_003)
col_collection_10.objects.link(ob_text_002)
col_collection_10.objects.link(ob_text_001)
col_collection_10.objects.link(ob_text)
col_collection_10.objects.link(ob_plane_001)
col_collection_10.objects.link(ob_plane)

# ---- scene / render settings (as saved in the file)
scene.camera = ob_camera
scene.frame_start = 1; scene.frame_end = 250; scene.frame_set(1)
scene.render.engine = 'CYCLES'
scene.render.resolution_x = 1000
scene.render.resolution_y = 500
scene.render.dither_intensity = 0.0
scene.render.use_freestyle = True
scene.render.line_thickness = 0.6
scene.cycles.use_denoising = False
scene.cycles.samples = 100
scene.cycles.sampling_pattern = 'TABULATED_SOBOL'
scene.cycles.light_sampling_threshold = 0.0
scene.cycles.use_adaptive_sampling = False
scene.cycles.use_light_tree = False
scene.cycles.blur_glossy = 0.0
scene.cycles.pixel_filter_type = 'GAUSSIAN'
scene.cycles.sample_clamp_indirect = 0.0
scene.view_settings.view_transform = 'Standard'
bpy.context.view_layer.update()

# ---- added for rendering (the .blend has no usable light): sun
light_auto_sun = bpy.data.lights.new('AutoSun', 'SUN')
light_auto_sun.energy = 3.0
light_auto_sun.angle = 0.0523599
ob_auto_sun = bpy.data.objects.new('AutoSun', light_auto_sun)
scene.collection.objects.link(ob_auto_sun)
ob_auto_sun.rotation_euler = (0.872665, 0.174533, 0.523599)
bpy.context.view_layer.update()
